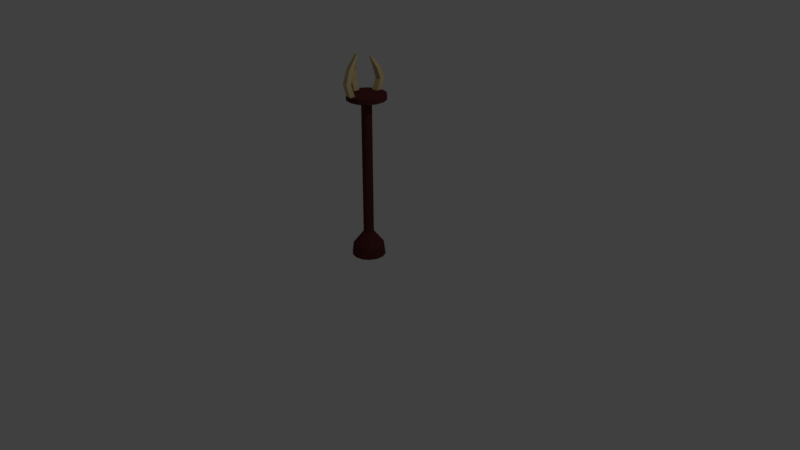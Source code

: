 # Source: EvilLampPost.blend  (saved by Blender 2.79.0; exported with 4.5.12 LTS)
import bpy
from mathutils import Matrix  # noqa: F401  (used for matrix-valued properties, if any)

bpy.ops.wm.read_factory_settings(use_empty=True)
scene = bpy.context.scene
scene.name = 'Scene'

# ---- collections
col_collection_1 = bpy.data.collections.new('Collection 1'); scene.collection.children.link(col_collection_1)

# ---- materials (node trees are filled in below, after node groups)
mat_bonetop = bpy.data.materials.new('BoneTop')
mat_bonetop.alpha_threshold = 0.0
mat_bonetop.roughness = 0.5
mat_base = bpy.data.materials.new('Base')
mat_base.alpha_threshold = 0.0
mat_base.roughness = 0.5

# ---- material node trees
mat_bonetop.use_nodes = True; mat_bonetop.node_tree.nodes.clear()
_N = mat_bonetop.node_tree.nodes; _L = mat_bonetop.node_tree.links
n0 = _N.new('ShaderNodeOutputMaterial'); n0.name = 'Material Output'; n0.location = (300, 300)
n1 = _N.new('ShaderNodeBsdfDiffuse'); n1.name = 'Diffuse BSDF'; n1.location = (10, 300)
n1.inputs[0].default_value = (0.6539, 0.5286, 0.2664, 1.0)
_L.new(n1.outputs[0], n0.inputs[0])
n0.is_active_output = True
mat_base.use_nodes = True; mat_base.node_tree.nodes.clear()
_N = mat_base.node_tree.nodes; _L = mat_base.node_tree.links
n0 = _N.new('ShaderNodeOutputMaterial'); n0.name = 'Material Output'; n0.location = (300, 300)
n1 = _N.new('ShaderNodeBsdfDiffuse'); n1.name = 'Diffuse BSDF'; n1.location = (10, 300)
n1.inputs[0].default_value = (0.09628, 0.02596, 0.02328, 1.0)
_L.new(n1.outputs[0], n0.inputs[0])
n0.is_active_output = True

# ---- world
world_world = bpy.data.worlds.new('World'); scene.world = world_world
world_world.color = (0.05088, 0.05088, 0.05088)
world_world.use_sun_shadow = False
world_world.sun_shadow_jitter_overblur = 0.0
world_world.cycles.sampling_method = 'MANUAL'

# ---- cameras
cam_camera = bpy.data.cameras.new('Camera')
cam_camera.clip_end = 100.0
cam_camera.lens = 35.0
cam_camera.sensor_width = 32.0
cam_camera.sensor_height = 18.0
cam_camera.ortho_scale = 7.314
cam_camera.dof.focus_distance = 0.0

# ---- lights
light_lamp = bpy.data.lights.new('Lamp', 'POINT')
light_lamp.transmission_factor = 0.0
light_lamp.cutoff_distance = 30.0
light_lamp.energy = 100.0
light_lamp.shadow_buffer_clip_start = 1.001
light_lamp.shadow_soft_size = 0.1
light_lamp.shadow_maximum_resolution = 0.006
light_lamp.use_absolute_resolution = True

# ---- meshes
me_cylinder = bpy.data.meshes.new('Cylinder')
me_cylinder.from_pydata([(0.0, 1.0, -1.0), (0.0, 1.0, 1.0), (0.4339, 0.901, -1.0), (0.4339, 0.901, 1.0), (0.7818, 0.6235, -1.0), (0.7818, 0.6235, 1.0), (0.9749, 0.2225, -1.0), (0.9749, 0.2225, 1.0), (0.9749, -0.2225, -1.0), (0.9749, -0.2225, 1.0), (0.7818, -0.6235, -1.0), (0.7818, -0.6235, 1.0), (0.4339, -0.901, -1.0), (0.4339, -0.901, 1.0), (1.51e-07, -1.0, -1.0), (1.51e-07, -1.0, 1.0), (-0.4339, -0.901, -1.0), (-0.4339, -0.901, 1.0), (-0.7818, -0.6235, -1.0), (-0.7818, -0.6235, 1.0), (-0.9749, -0.2225, -1.0), (-0.9749, -0.2225, 1.0), (-0.9749, 0.2225, -1.0), (-0.9749, 0.2225, 1.0), (-0.7818, 0.6235, -1.0), (-0.7818, 0.6235, 1.0), (-0.4339, 0.901, -1.0), (-0.4339, 0.901, 1.0), (0.0, 1.0, -0.6921), (0.4339, 0.901, -0.6921), (0.7818, 0.6235, -0.6921), (0.9749, 0.2225, -0.6921), (0.9749, -0.2225, -0.6921), (0.7818, -0.6235, -0.6921), (0.4339, -0.901, -0.6921), (1.51e-07, -1.0, -0.6921), (-0.4339, -0.901, -0.6921), (-0.7818, -0.6235, -0.6921), (-0.9749, -0.2225, -0.6921), (-0.9749, 0.2225, -0.6921), (-0.7818, 0.6235, -0.6921), (-0.4339, 0.901, -0.6921), (-1.596e-07, 3.223, -1.0), (1.398, 2.904, -1.0), (1.293, 2.685, -0.8632), (2.52, 2.01, -1.0), (2.33, 1.858, -0.8632), (3.142, 0.7172, -1.0), (2.905, 0.6631, -0.8632), (3.142, -0.7172, -1.0), (2.905, -0.6631, -0.8632), (2.52, -2.01, -1.0), (2.33, -1.858, -0.8632), (1.398, -2.904, -1.0), (1.293, -2.685, -0.8632), (3.271e-07, -3.223, -1.0), (2.806e-07, -2.98, -0.8632), (-1.398, -2.904, -1.0), (-1.293, -2.685, -0.8632), (-2.52, -2.01, -1.0), (-2.33, -1.858, -0.8632), (-3.142, -0.7172, -1.0), (-2.905, -0.6631, -0.8632), (-3.142, 0.7172, -1.0), (-2.905, 0.6631, -0.8632), (-2.52, 2.01, -1.0), (-2.33, 1.858, -0.8632), (-1.398, 2.904, -1.0), (-1.293, 2.685, -0.8632), (-1.694e-07, 2.98, -0.8632), (1.146, 2.379, 1.053), (-1.467e-07, 2.641, 1.053), (2.065, 1.646, 1.053), (2.575, 0.5876, 1.053), (2.575, -0.5876, 1.053), (2.065, -1.646, 1.053), (1.146, -2.379, 1.053), (2.52e-07, -2.641, 1.053), (-1.146, -2.379, 1.053), (-2.065, -1.646, 1.053), (-2.575, -0.5876, 1.053), (-2.575, 0.5876, 1.053), (-2.065, 1.646, 1.053), (-1.146, 2.379, 1.053), (1.146, 2.379, 1.115), (-1.467e-07, 2.641, 1.115), (2.065, 1.646, 1.115), (2.575, 0.5876, 1.115), (2.575, -0.5876, 1.115), (2.065, -1.646, 1.115), (1.146, -2.379, 1.115), (2.52e-07, -2.641, 1.115), (-1.146, -2.379, 1.115), (-2.065, -1.646, 1.115), (-2.575, -0.5876, 1.115), (-2.575, 0.5876, 1.115), (-2.065, 1.646, 1.115), (-1.146, 2.379, 1.115), (1.617, 3.357, 1.053), (-2.123e-07, 3.727, 1.053), (2.913, 2.323, 1.053), (3.633, 0.8292, 1.053), (3.633, -0.8292, 1.053), (2.913, -2.323, 1.053), (1.617, -3.357, 1.053), (3.504e-07, -3.727, 1.053), (-1.617, -3.357, 1.053), (-2.913, -2.323, 1.053), (-3.633, -0.8292, 1.053), (-3.633, 0.8292, 1.053), (-2.913, 2.323, 1.053), (-1.617, 3.357, 1.053), (1.617, 3.357, 1.115), (-2.123e-07, 3.727, 1.115), (2.913, 2.323, 1.115), (3.633, 0.8292, 1.115), (3.633, -0.8292, 1.115), (2.913, -2.323, 1.115), (1.617, -3.357, 1.115), (3.504e-07, -3.727, 1.115), (-1.617, -3.357, 1.115), (-2.913, -2.323, 1.115), (-3.633, -0.8292, 1.115), (-3.633, 0.8292, 1.115), (-2.913, 2.323, 1.115), (-1.617, 3.357, 1.115), (-0.9979, -2.484, 1.404), (-0.06221, -2.833, 1.411), (-1.511, -3.147, 1.43), (-0.1911, -3.639, 1.44), (-0.5417, -1.557, 1.586), (-0.3379, -1.633, 1.588), (-0.6536, -1.701, 1.592), (-0.366, -1.809, 1.594), (-0.1708, 2.748, 1.387), (-1.033, 2.559, 1.383), (-0.1708, 3.532, 1.403), (-1.388, 3.265, 1.397), (-0.5719, 1.458, 1.552), (-0.7689, 1.413, 1.552), (-0.5719, 1.645, 1.552), (-0.8499, 1.582, 1.552), (-1.09, 3.242, 1.249), (-1.502, 4.084, 1.256), (-0.08539, 4.402, 1.259), (-0.08539, 3.467, 1.251), (-1.072, -3.179, 1.259), (-0.03111, -3.485, 1.263), (-0.09554, -4.431, 1.278), (-1.564, -4.0, 1.273), (-3.276, 0.5876, 1.348), (-3.276, -0.5876, 1.348), (-4.269, 0.8292, 1.373), (-4.269, -0.8292, 1.373), (-2.384, 0.1234, 1.562), (-2.384, -0.1234, 1.562), (-2.593, 0.1741, 1.567), (-2.593, -0.1741, 1.567), (-3.096, -0.5876, 1.232), (-4.121, -0.8292, 1.244), (-4.121, 0.8292, 1.244), (-3.096, 0.5876, 1.232)], [], [(28, 1, 3, 29), (29, 3, 5, 30), (30, 5, 7, 31), (31, 7, 9, 32), (32, 9, 11, 33), (33, 11, 13, 34), (34, 13, 15, 35), (35, 15, 17, 36), (36, 17, 19, 37), (37, 19, 21, 38), (38, 21, 23, 39), (39, 23, 25, 40), (7, 5, 72, 73), (40, 25, 27, 41), (41, 27, 1, 28), (0, 2, 4, 6, 8, 10, 12, 14, 16, 18, 20, 22, 24, 26), (24, 22, 63, 65), (6, 4, 45, 47), (37, 38, 62, 60), (14, 12, 53, 55), (38, 39, 64, 62), (39, 40, 66, 64), (22, 20, 61, 63), (4, 2, 43, 45), (40, 41, 68, 66), (12, 10, 51, 53), (41, 28, 69, 68), (28, 29, 44, 69), (20, 18, 59, 61), (29, 30, 46, 44), (67, 68, 69, 42), (65, 66, 68, 67), (63, 64, 66, 65), (61, 62, 64, 63), (59, 60, 62, 61), (57, 58, 60, 59), (55, 56, 58, 57), (53, 54, 56, 55), (51, 52, 54, 53), (49, 50, 52, 51), (47, 48, 50, 49), (45, 46, 48, 47), (43, 44, 46, 45), (42, 69, 44, 43), (36, 37, 60, 58), (35, 36, 58, 56), (16, 14, 55, 57), (34, 35, 56, 54), (8, 6, 47, 49), (26, 24, 65, 67), (33, 34, 54, 52), (32, 33, 52, 50), (18, 16, 57, 59), (31, 32, 50, 48), (10, 8, 49, 51), (0, 26, 67, 42), (2, 0, 42, 43), (30, 31, 48, 46), (85, 84, 112, 113), (17, 15, 77, 78), (27, 25, 82, 83), (3, 1, 71, 70), (13, 11, 75, 76), (23, 21, 80, 81), (9, 7, 73, 74), (19, 17, 78, 79), (1, 27, 83, 71), (5, 3, 70, 72), (15, 13, 76, 77), (25, 23, 81, 82), (11, 9, 74, 75), (21, 19, 79, 80), (84, 85, 97, 96, 95, 94, 93, 92, 91, 90, 89, 88, 87, 86), (72, 70, 98, 100), (143, 142, 135, 137), (70, 71, 99, 98), (96, 97, 125, 124), (71, 83, 111, 99), (95, 96, 124, 123), (83, 82, 110, 111), (159, 158, 151, 153), (82, 81, 109, 110), (93, 94, 122, 121), (81, 80, 108, 109), (92, 93, 121, 120), (80, 79, 107, 108), (107, 106, 120, 121), (100, 98, 112, 114), (108, 107, 121, 122), (101, 100, 114, 115), (109, 108, 122, 123), (102, 101, 115, 116), (110, 109, 123, 124), (103, 102, 116, 117), (111, 110, 124, 125), (104, 103, 117, 118), (99, 111, 125, 113), (105, 104, 118, 119), (106, 105, 119, 120), (98, 99, 113, 112), (73, 72, 100, 101), (84, 86, 114, 112), (74, 73, 101, 102), (86, 87, 115, 114), (75, 74, 102, 103), (87, 88, 116, 115), (76, 75, 103, 104), (88, 89, 117, 116), (77, 76, 104, 105), (89, 90, 118, 117), (78, 77, 105, 106), (90, 91, 119, 118), (79, 78, 106, 107), (147, 146, 126, 127), (128, 129, 133, 132), (149, 148, 129, 128), (148, 147, 127, 129), (146, 149, 128, 126), (131, 130, 132, 133), (127, 126, 130, 131), (129, 127, 131, 133), (126, 128, 132, 130), (137, 135, 139, 141), (145, 144, 136, 134), (142, 145, 134, 135), (144, 143, 137, 136), (139, 138, 140, 141), (135, 134, 138, 139), (136, 137, 141, 140), (134, 136, 140, 138), (113, 125, 143, 144), (97, 85, 145, 142), (85, 113, 144, 145), (125, 97, 142, 143), (92, 120, 149, 146), (119, 91, 147, 148), (120, 119, 148, 149), (91, 92, 146, 147), (153, 151, 155, 157), (161, 160, 152, 150), (158, 161, 150, 151), (160, 159, 153, 152), (155, 154, 156, 157), (151, 150, 154, 155), (152, 153, 157, 156), (150, 152, 156, 154), (123, 122, 159, 160), (94, 95, 161, 158), (95, 123, 160, 161), (122, 94, 158, 159)])
me_cylinder.polygons.foreach_set('material_index', [1, 1, 1, 1, 1, 1, 1, 1, 1, 1, 1, 1, 1, 1, 1, 1, 1, 1, 1, 1, 1, 1, 1, 1, 1, 1, 1, 1, 1, 1, 1, 1, 1, 1, 1, 1, 1, 1, 1, 1, 1, 1, 1, 1, 1, 1, 1, 1, 1, 1, 1, 1, 1, 1, 1, 1, 1, 1, 1, 1, 1, 1, 1, 1, 1, 1, 1, 1, 1, 1, 1, 1, 1, 1, 0, 1, 1, 1, 1, 1, 0, 1, 1, 1, 1, 1, 1, 1, 1, 1, 1, 1, 1, 1, 1, 1, 1, 1, 1, 1, 1, 1, 1, 1, 1, 1, 1, 1, 1, 1, 1, 1, 1, 0, 0, 0, 0, 0, 0, 0, 0, 0, 0, 0, 0, 0, 0, 0, 0, 0, 0, 0, 0, 0, 0, 0, 0, 0, 0, 0, 0, 0, 0, 0, 0, 0, 0, 0, 0, 0])
me_cylinder.materials.append(mat_bonetop)
me_cylinder.materials.append(mat_base)
me_cylinder.use_remesh_preserve_volume = False
me_cylinder.use_remesh_preserve_attributes = False
me_cylinder.use_mirror_vertex_groups = False
me_cylinder.update()

# ---- objects
ob_cylinder = bpy.data.objects.new('Cylinder', me_cylinder)
ob_lamp = bpy.data.objects.new('Lamp', light_lamp)
ob_camera = bpy.data.objects.new('Camera', cam_camera)

# ---- transforms, parenting, visibility, modifiers, constraints
ob_cylinder.location = (0.0, 0.0, 1.025)
ob_cylinder.scale = (0.06664, 0.06664, 1.0)
ob_cylinder.lineart.crease_threshold = 0.0
ob_lamp.location = (4.076, 1.005, 5.904)
ob_lamp.rotation_euler = (0.6503, 0.05522, 1.866)
ob_lamp.lock_rotations_4d = False
ob_lamp.empty_display_type = 'ARROWS'
ob_lamp.color = (0.0, 0.0, 0.0, 0.0)
ob_lamp.lineart.crease_threshold = 0.0
ob_camera.location = (7.481, -6.508, 5.344)
ob_camera.rotation_euler = (1.109, 0.0, 0.8149)
ob_camera.lock_rotations_4d = False
ob_camera.empty_display_type = 'ARROWS'
ob_camera.color = (0.0, 0.0, 0.0, 0.0)
ob_camera.display_type = 'WIRE'
ob_camera.lineart.crease_threshold = 0.0

# ---- collection membership
col_collection_1.objects.link(ob_cylinder)
col_collection_1.objects.link(ob_lamp)
col_collection_1.objects.link(ob_camera)

# ---- scene / render settings (as saved in the file)
scene.camera = ob_camera
scene.frame_start = 1; scene.frame_end = 250; scene.frame_set(1)
scene.render.engine = 'CYCLES'
scene.render.resolution_percentage = 50
scene.render.dither_intensity = 0.0
scene.cycles.use_denoising = False
scene.cycles.samples = 128
scene.cycles.sampling_pattern = 'TABULATED_SOBOL'
scene.cycles.use_adaptive_sampling = False
scene.cycles.use_light_tree = False
scene.cycles.blur_glossy = 0.0
scene.cycles.sample_clamp_indirect = 0.0
scene.view_settings.view_transform = 'Standard'
bpy.context.view_layer.update()
